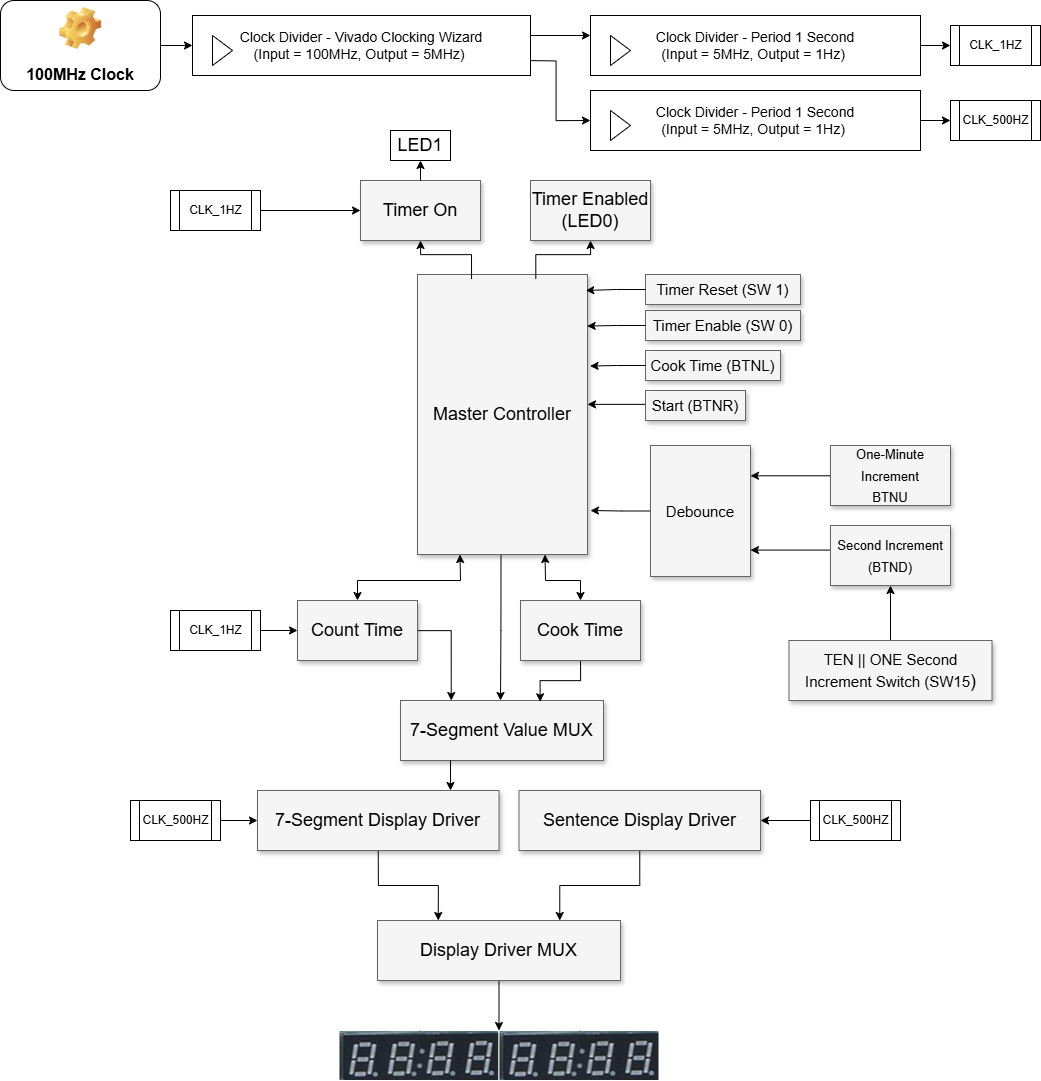

The diagram above was exported from draw.io. Its source (the exported page's mxGraphModel, read from the mxfile embedded in the PNG):
<mxGraphModel dx="2783" dy="1529" grid="1" gridSize="10" guides="1" tooltips="1" connect="1" arrows="1" fold="1" page="1" pageScale="1.5" pageWidth="1169" pageHeight="826" background="none" math="0" shadow="0">
  <root>
    <mxCell id="0" style=";html=1;" />
    <mxCell id="1" style=";html=1;" parent="0" />
    <mxCell id="3a17f1ce550125da-14" style="edgeStyle=elbowEdgeStyle;rounded=0;html=1;startArrow=none;startFill=0;jettySize=auto;orthogonalLoop=1;fontSize=18;elbow=vertical;" parent="1" source="3a17f1ce550125da-5" edge="1">
      <mxGeometry relative="1" as="geometry">
        <mxPoint x="957" y="492.7142857142858" as="targetPoint" />
      </mxGeometry>
    </mxCell>
    <mxCell id="3a17f1ce550125da-15" style="edgeStyle=elbowEdgeStyle;rounded=0;html=1;startArrow=none;startFill=0;jettySize=auto;orthogonalLoop=1;fontSize=18;elbow=vertical;" parent="1" source="3a17f1ce550125da-6" edge="1">
      <mxGeometry relative="1" as="geometry">
        <mxPoint x="1120" y="565.1428571428573" as="targetPoint" />
      </mxGeometry>
    </mxCell>
    <mxCell id="3a17f1ce550125da-16" style="edgeStyle=elbowEdgeStyle;rounded=0;html=1;startArrow=none;startFill=0;jettySize=auto;orthogonalLoop=1;fontSize=18;elbow=vertical;" parent="1" source="3a17f1ce550125da-7" edge="1">
      <mxGeometry relative="1" as="geometry">
        <mxPoint x="1120" y="639.4285714285716" as="targetPoint" />
      </mxGeometry>
    </mxCell>
    <mxCell id="EXPZ5UVqJDNfgJdd_d9d-9" style="edgeStyle=orthogonalEdgeStyle;rounded=0;orthogonalLoop=1;jettySize=auto;html=1;exitX=0.5;exitY=1;exitDx=0;exitDy=0;entryX=0.5;entryY=0;entryDx=0;entryDy=0;" parent="1" edge="1">
      <mxGeometry relative="1" as="geometry">
        <mxPoint x="870.5" y="644" as="sourcePoint" />
        <mxPoint x="870" y="790" as="targetPoint" />
        <Array as="points">
          <mxPoint x="871" y="720" />
          <mxPoint x="870" y="720" />
        </Array>
      </mxGeometry>
    </mxCell>
    <mxCell id="3a17f1ce550125da-2" value="Master Controller" style="whiteSpace=wrap;html=1;shadow=1;fontSize=18;fillColor=#f5f5f5;strokeColor=#666666;" parent="1" vertex="1">
      <mxGeometry x="787" y="364" width="170" height="280" as="geometry" />
    </mxCell>
    <mxCell id="3a17f1ce550125da-4" value="&lt;font style=&quot;font-size: 15px;&quot;&gt;Cook Time (BTNL)&lt;/font&gt;" style="whiteSpace=wrap;html=1;shadow=1;fontSize=18;fillColor=#f5f5f5;strokeColor=#666666;" parent="1" vertex="1">
      <mxGeometry x="1015" y="440" width="135" height="30" as="geometry" />
    </mxCell>
    <mxCell id="3a17f1ce550125da-5" value="&lt;font style=&quot;font-size: 15px;&quot;&gt;Start&amp;nbsp;&lt;span style=&quot;background-color: transparent; color: light-dark(rgb(0, 0, 0), rgb(255, 255, 255));&quot;&gt;(BTNR)&lt;/span&gt;&lt;/font&gt;" style="whiteSpace=wrap;html=1;shadow=1;fontSize=18;fillColor=#f5f5f5;strokeColor=#666666;" parent="1" vertex="1">
      <mxGeometry x="1015" y="480" width="100" height="30" as="geometry" />
    </mxCell>
    <mxCell id="3a17f1ce550125da-6" value="&lt;font style=&quot;font-size: 13px;&quot;&gt;One-Minute Increment&lt;/font&gt;&lt;div&gt;&lt;font style=&quot;font-size: 13px;&quot;&gt;BTNU&lt;/font&gt;&lt;/div&gt;" style="whiteSpace=wrap;html=1;shadow=1;fontSize=18;fillColor=#f5f5f5;strokeColor=#666666;" parent="1" vertex="1">
      <mxGeometry x="1200" y="535" width="120" height="60" as="geometry" />
    </mxCell>
    <mxCell id="3a17f1ce550125da-7" value="&lt;font style=&quot;font-size: 13px;&quot;&gt;Second Increment&lt;/font&gt;&lt;div&gt;&lt;font style=&quot;font-size: 13px;&quot;&gt;(BTND)&lt;/font&gt;&lt;/div&gt;" style="whiteSpace=wrap;html=1;shadow=1;fontSize=18;fillColor=#f5f5f5;strokeColor=#666666;" parent="1" vertex="1">
      <mxGeometry x="1200" y="615" width="120" height="60" as="geometry" />
    </mxCell>
    <mxCell id="3a17f1ce550125da-20" style="edgeStyle=elbowEdgeStyle;rounded=0;html=1;startArrow=none;startFill=0;jettySize=auto;orthogonalLoop=1;fontSize=18;elbow=horizontal;" parent="1" source="3a17f1ce550125da-8" edge="1">
      <mxGeometry relative="1" as="geometry">
        <Array as="points" />
        <mxPoint x="960" y="600" as="targetPoint" />
      </mxGeometry>
    </mxCell>
    <mxCell id="3a17f1ce550125da-8" value="&lt;font style=&quot;font-size: 15px;&quot;&gt;Debounce&lt;/font&gt;" style="whiteSpace=wrap;html=1;shadow=1;fontSize=18;fillColor=#f5f5f5;strokeColor=#666666;" parent="1" vertex="1">
      <mxGeometry x="1020" y="535" width="100" height="131" as="geometry" />
    </mxCell>
    <mxCell id="EXPZ5UVqJDNfgJdd_d9d-10" style="edgeStyle=orthogonalEdgeStyle;rounded=0;orthogonalLoop=1;jettySize=auto;html=1;exitX=0.5;exitY=1;exitDx=0;exitDy=0;entryX=0.25;entryY=0;entryDx=0;entryDy=0;" parent="1" source="3a17f1ce550125da-9" target="EXPZ5UVqJDNfgJdd_d9d-2" edge="1">
      <mxGeometry relative="1" as="geometry">
        <mxPoint x="720" y="720" as="sourcePoint" />
        <mxPoint x="830" y="750" as="targetPoint" />
        <Array as="points">
          <mxPoint x="821" y="720" />
        </Array>
      </mxGeometry>
    </mxCell>
    <mxCell id="EXPZ5UVqJDNfgJdd_d9d-17" style="edgeStyle=orthogonalEdgeStyle;rounded=0;orthogonalLoop=1;jettySize=auto;html=1;exitX=1;exitY=0.5;exitDx=0;exitDy=0;entryX=0;entryY=0.5;entryDx=0;entryDy=0;" parent="1" source="EXPZ5UVqJDNfgJdd_d9d-16" target="3a17f1ce550125da-9" edge="1">
      <mxGeometry relative="1" as="geometry" />
    </mxCell>
    <mxCell id="EXPZ5UVqJDNfgJdd_d9d-67" style="edgeStyle=orthogonalEdgeStyle;rounded=0;orthogonalLoop=1;jettySize=auto;html=1;exitX=0.5;exitY=1;exitDx=0;exitDy=0;entryX=0.25;entryY=0;entryDx=0;entryDy=0;" parent="1" source="3a17f1ce550125da-11" target="EXPZ5UVqJDNfgJdd_d9d-64" edge="1">
      <mxGeometry relative="1" as="geometry" />
    </mxCell>
    <mxCell id="3a17f1ce550125da-11" value="7-Segment Display Driver" style="whiteSpace=wrap;html=1;shadow=1;fontSize=18;fillColor=#f5f5f5;strokeColor=#666666;" parent="1" vertex="1">
      <mxGeometry x="627" y="880" width="241.5" height="60" as="geometry" />
    </mxCell>
    <mxCell id="EXPZ5UVqJDNfgJdd_d9d-1" value="" style="shape=image;verticalLabelPosition=bottom;labelBackgroundColor=default;verticalAlign=top;aspect=fixed;imageAspect=0;image=data:image/png,(base64 omitted: 22472 chars);" parent="1" vertex="1">
      <mxGeometry x="708.5" y="1120" width="160" height="50" as="geometry" />
    </mxCell>
    <mxCell id="EXPZ5UVqJDNfgJdd_d9d-2" value="7-Segment Value MUX" style="whiteSpace=wrap;html=1;shadow=1;fontSize=18;fillColor=#f5f5f5;strokeColor=#666666;" parent="1" vertex="1">
      <mxGeometry x="770" y="790" width="203" height="60" as="geometry" />
    </mxCell>
    <mxCell id="EXPZ5UVqJDNfgJdd_d9d-3" style="edgeStyle=elbowEdgeStyle;rounded=0;html=1;startArrow=none;startFill=0;jettySize=auto;orthogonalLoop=1;fontSize=18;elbow=vertical;entryX=0.5;entryY=0;entryDx=0;entryDy=0;exitX=0.5;exitY=1;exitDx=0;exitDy=0;" parent="1" edge="1">
      <mxGeometry relative="1" as="geometry">
        <mxPoint x="820" y="850" as="sourcePoint" />
        <mxPoint x="820" y="880" as="targetPoint" />
      </mxGeometry>
    </mxCell>
    <mxCell id="EXPZ5UVqJDNfgJdd_d9d-12" value="" style="endArrow=classic;startArrow=classic;html=1;rounded=0;exitX=0.5;exitY=0;exitDx=0;exitDy=0;entryX=0.25;entryY=1;entryDx=0;entryDy=0;" parent="1" source="3a17f1ce550125da-9" target="3a17f1ce550125da-2" edge="1">
      <mxGeometry width="50" height="50" relative="1" as="geometry">
        <mxPoint x="620" y="610" as="sourcePoint" />
        <mxPoint x="910" y="590" as="targetPoint" />
        <Array as="points">
          <mxPoint x="727" y="670" />
          <mxPoint x="830" y="670" />
        </Array>
      </mxGeometry>
    </mxCell>
    <mxCell id="EXPZ5UVqJDNfgJdd_d9d-13" value="CLK_1HZ" style="shape=process;whiteSpace=wrap;html=1;backgroundOutline=1;" parent="1" vertex="1">
      <mxGeometry x="1320" y="115" width="90" height="40" as="geometry" />
    </mxCell>
    <mxCell id="EXPZ5UVqJDNfgJdd_d9d-16" value="CLK_1HZ" style="shape=process;whiteSpace=wrap;html=1;backgroundOutline=1;" parent="1" vertex="1">
      <mxGeometry x="540" y="700" width="90" height="40" as="geometry" />
    </mxCell>
    <mxCell id="EXPZ5UVqJDNfgJdd_d9d-21" style="edgeStyle=orthogonalEdgeStyle;rounded=0;orthogonalLoop=1;jettySize=auto;html=1;exitX=0.5;exitY=1;exitDx=0;exitDy=0;entryX=0.688;entryY=0.021;entryDx=0;entryDy=0;entryPerimeter=0;" parent="1" source="EXPZ5UVqJDNfgJdd_d9d-18" target="EXPZ5UVqJDNfgJdd_d9d-2" edge="1">
      <mxGeometry relative="1" as="geometry">
        <Array as="points">
          <mxPoint x="950" y="770" />
          <mxPoint x="910" y="770" />
        </Array>
      </mxGeometry>
    </mxCell>
    <mxCell id="EXPZ5UVqJDNfgJdd_d9d-18" value="Cook Time" style="whiteSpace=wrap;html=1;shadow=1;fontSize=18;fillColor=#f5f5f5;strokeColor=#666666;" parent="1" vertex="1">
      <mxGeometry x="890" y="690" width="120" height="60" as="geometry" />
    </mxCell>
    <mxCell id="EXPZ5UVqJDNfgJdd_d9d-22" value="" style="endArrow=classic;startArrow=classic;html=1;rounded=0;exitX=0.75;exitY=1;exitDx=0;exitDy=0;entryX=0.5;entryY=0;entryDx=0;entryDy=0;" parent="1" source="3a17f1ce550125da-2" target="EXPZ5UVqJDNfgJdd_d9d-18" edge="1">
      <mxGeometry width="50" height="50" relative="1" as="geometry">
        <mxPoint x="1160" y="896" as="sourcePoint" />
        <mxPoint x="1330" y="850" as="targetPoint" />
        <Array as="points">
          <mxPoint x="915" y="670" />
          <mxPoint x="950" y="670" />
        </Array>
      </mxGeometry>
    </mxCell>
    <mxCell id="EXPZ5UVqJDNfgJdd_d9d-23" value="" style="edgeStyle=orthogonalEdgeStyle;rounded=0;orthogonalLoop=1;jettySize=auto;html=1;exitX=0.5;exitY=1;exitDx=0;exitDy=0;entryX=0.25;entryY=0;entryDx=0;entryDy=0;" parent="1" target="3a17f1ce550125da-9" edge="1">
      <mxGeometry relative="1" as="geometry">
        <mxPoint x="720" y="720" as="sourcePoint" />
        <mxPoint x="821" y="790" as="targetPoint" />
        <Array as="points" />
      </mxGeometry>
    </mxCell>
    <mxCell id="3a17f1ce550125da-9" value="Count Time" style="whiteSpace=wrap;html=1;shadow=1;fontSize=18;fillColor=#f5f5f5;strokeColor=#666666;" parent="1" vertex="1">
      <mxGeometry x="667" y="690" width="120" height="60" as="geometry" />
    </mxCell>
    <mxCell id="EXPZ5UVqJDNfgJdd_d9d-24" value="Timer On" style="whiteSpace=wrap;html=1;shadow=1;fontSize=18;fillColor=#f5f5f5;strokeColor=#666666;" parent="1" vertex="1">
      <mxGeometry x="730" y="270" width="120" height="60" as="geometry" />
    </mxCell>
    <mxCell id="EXPZ5UVqJDNfgJdd_d9d-25" value="Timer Enabled&lt;br&gt;(LED0)" style="whiteSpace=wrap;html=1;shadow=1;fontSize=18;fillColor=#f5f5f5;strokeColor=#666666;" parent="1" vertex="1">
      <mxGeometry x="900" y="270" width="120" height="60" as="geometry" />
    </mxCell>
    <mxCell id="EXPZ5UVqJDNfgJdd_d9d-27" style="edgeStyle=orthogonalEdgeStyle;rounded=0;orthogonalLoop=1;jettySize=auto;html=1;exitX=0.5;exitY=0;exitDx=0;exitDy=0;entryX=0.5;entryY=1;entryDx=0;entryDy=0;" parent="1" source="EXPZ5UVqJDNfgJdd_d9d-24" target="EXPZ5UVqJDNfgJdd_d9d-26" edge="1">
      <mxGeometry relative="1" as="geometry" />
    </mxCell>
    <mxCell id="EXPZ5UVqJDNfgJdd_d9d-26" value="&lt;font style=&quot;font-size: 18px;&quot;&gt;LED1&lt;/font&gt;" style="rounded=0;whiteSpace=wrap;html=1;" parent="1" vertex="1">
      <mxGeometry x="760" y="220" width="60" height="30" as="geometry" />
    </mxCell>
    <mxCell id="EXPZ5UVqJDNfgJdd_d9d-29" style="edgeStyle=orthogonalEdgeStyle;rounded=0;orthogonalLoop=1;jettySize=auto;html=1;exitX=1;exitY=0.5;exitDx=0;exitDy=0;" parent="1" source="EXPZ5UVqJDNfgJdd_d9d-28" target="EXPZ5UVqJDNfgJdd_d9d-24" edge="1">
      <mxGeometry relative="1" as="geometry" />
    </mxCell>
    <mxCell id="EXPZ5UVqJDNfgJdd_d9d-28" value="CLK_1HZ" style="shape=process;whiteSpace=wrap;html=1;backgroundOutline=1;" parent="1" vertex="1">
      <mxGeometry x="540" y="280" width="90" height="40" as="geometry" />
    </mxCell>
    <mxCell id="EXPZ5UVqJDNfgJdd_d9d-30" style="edgeStyle=orthogonalEdgeStyle;rounded=0;orthogonalLoop=1;jettySize=auto;html=1;exitX=0.318;exitY=0.016;exitDx=0;exitDy=0;entryX=0.5;entryY=1;entryDx=0;entryDy=0;exitPerimeter=0;" parent="1" source="3a17f1ce550125da-2" target="EXPZ5UVqJDNfgJdd_d9d-24" edge="1">
      <mxGeometry relative="1" as="geometry" />
    </mxCell>
    <mxCell id="EXPZ5UVqJDNfgJdd_d9d-31" style="edgeStyle=orthogonalEdgeStyle;rounded=0;orthogonalLoop=1;jettySize=auto;html=1;exitX=0.696;exitY=0.016;exitDx=0;exitDy=0;entryX=0.5;entryY=1;entryDx=0;entryDy=0;exitPerimeter=0;" parent="1" source="3a17f1ce550125da-2" target="EXPZ5UVqJDNfgJdd_d9d-25" edge="1">
      <mxGeometry relative="1" as="geometry" />
    </mxCell>
    <mxCell id="EXPZ5UVqJDNfgJdd_d9d-32" value="&lt;font style=&quot;font-size: 15px;&quot;&gt;Timer Enable (SW 0)&lt;/font&gt;" style="whiteSpace=wrap;html=1;shadow=1;fontSize=18;fillColor=#f5f5f5;strokeColor=#666666;" parent="1" vertex="1">
      <mxGeometry x="1015" y="400" width="155" height="30" as="geometry" />
    </mxCell>
    <mxCell id="EXPZ5UVqJDNfgJdd_d9d-39" style="edgeStyle=orthogonalEdgeStyle;rounded=0;orthogonalLoop=1;jettySize=auto;html=1;exitX=1;exitY=0.5;exitDx=0;exitDy=0;entryX=0;entryY=0.5;entryDx=0;entryDy=0;" parent="1" source="EXPZ5UVqJDNfgJdd_d9d-34" target="EXPZ5UVqJDNfgJdd_d9d-35" edge="1">
      <mxGeometry relative="1" as="geometry" />
    </mxCell>
    <mxCell id="EXPZ5UVqJDNfgJdd_d9d-34" value="&lt;font style=&quot;font-size: 16px;&quot;&gt;100MHz Clock&lt;/font&gt;" style="label;whiteSpace=wrap;html=1;align=center;verticalAlign=bottom;spacingLeft=0;spacingBottom=4;imageAlign=center;imageVerticalAlign=top;image=img/clipart/Gear_128x128.png" parent="1" vertex="1">
      <mxGeometry x="370" y="90" width="160" height="90" as="geometry" />
    </mxCell>
    <mxCell id="EXPZ5UVqJDNfgJdd_d9d-41" style="edgeStyle=orthogonalEdgeStyle;rounded=0;orthogonalLoop=1;jettySize=auto;html=1;exitX=1;exitY=0.5;exitDx=0;exitDy=0;entryX=0;entryY=0.5;entryDx=0;entryDy=0;" parent="1" edge="1">
      <mxGeometry relative="1" as="geometry">
        <mxPoint x="900" y="125" as="sourcePoint" />
        <mxPoint x="960" y="125" as="targetPoint" />
      </mxGeometry>
    </mxCell>
    <mxCell id="EXPZ5UVqJDNfgJdd_d9d-46" style="edgeStyle=orthogonalEdgeStyle;rounded=0;orthogonalLoop=1;jettySize=auto;html=1;exitX=1;exitY=0.75;exitDx=0;exitDy=0;entryX=0;entryY=0.5;entryDx=0;entryDy=0;" parent="1" target="EXPZ5UVqJDNfgJdd_d9d-43" edge="1">
      <mxGeometry relative="1" as="geometry">
        <mxPoint x="890" y="150" as="sourcePoint" />
        <mxPoint x="950" y="210" as="targetPoint" />
      </mxGeometry>
    </mxCell>
    <mxCell id="EXPZ5UVqJDNfgJdd_d9d-35" value="&lt;font style=&quot;font-size: 14px;&quot;&gt;Clock Divider - Vivado Clocking Wizard&lt;br&gt;(Input = 100MHz, Output = 5MHz)&amp;nbsp;&lt;/font&gt;" style="html=1;whiteSpace=wrap;container=1;recursiveResize=0;collapsible=0;" parent="1" vertex="1">
      <mxGeometry x="562" y="105" width="338" height="60" as="geometry" />
    </mxCell>
    <mxCell id="EXPZ5UVqJDNfgJdd_d9d-36" value="" style="triangle;html=1;whiteSpace=wrap;" parent="EXPZ5UVqJDNfgJdd_d9d-35" vertex="1">
      <mxGeometry x="20" y="20" width="20" height="30" as="geometry" />
    </mxCell>
    <mxCell id="EXPZ5UVqJDNfgJdd_d9d-48" style="edgeStyle=orthogonalEdgeStyle;rounded=0;orthogonalLoop=1;jettySize=auto;html=1;exitX=1;exitY=0.5;exitDx=0;exitDy=0;entryX=0;entryY=0.5;entryDx=0;entryDy=0;" parent="1" source="EXPZ5UVqJDNfgJdd_d9d-37" target="EXPZ5UVqJDNfgJdd_d9d-13" edge="1">
      <mxGeometry relative="1" as="geometry" />
    </mxCell>
    <mxCell id="EXPZ5UVqJDNfgJdd_d9d-37" value="&lt;font style=&quot;font-size: 14px;&quot;&gt;Clock Divider - Period 1 Second&lt;br&gt;(Input = 5MHz, Output = 1Hz)&amp;nbsp;&lt;/font&gt;" style="html=1;whiteSpace=wrap;container=1;recursiveResize=0;collapsible=0;" parent="1" vertex="1">
      <mxGeometry x="960" y="105" width="330" height="60" as="geometry" />
    </mxCell>
    <mxCell id="EXPZ5UVqJDNfgJdd_d9d-38" value="" style="triangle;html=1;whiteSpace=wrap;" parent="EXPZ5UVqJDNfgJdd_d9d-37" vertex="1">
      <mxGeometry x="20" y="20" width="20" height="30" as="geometry" />
    </mxCell>
    <mxCell id="EXPZ5UVqJDNfgJdd_d9d-49" style="edgeStyle=orthogonalEdgeStyle;rounded=0;orthogonalLoop=1;jettySize=auto;html=1;exitX=1;exitY=0.5;exitDx=0;exitDy=0;entryX=0;entryY=0.5;entryDx=0;entryDy=0;" parent="1" source="EXPZ5UVqJDNfgJdd_d9d-43" target="EXPZ5UVqJDNfgJdd_d9d-47" edge="1">
      <mxGeometry relative="1" as="geometry" />
    </mxCell>
    <mxCell id="EXPZ5UVqJDNfgJdd_d9d-43" value="&lt;font style=&quot;font-size: 14px;&quot;&gt;Clock Divider - Period 1 Second&lt;br&gt;(Input = 5MHz, Output = 1Hz)&amp;nbsp;&lt;/font&gt;" style="html=1;whiteSpace=wrap;container=1;recursiveResize=0;collapsible=0;" parent="1" vertex="1">
      <mxGeometry x="960" y="180" width="330" height="60" as="geometry" />
    </mxCell>
    <mxCell id="EXPZ5UVqJDNfgJdd_d9d-44" value="" style="triangle;html=1;whiteSpace=wrap;" parent="EXPZ5UVqJDNfgJdd_d9d-43" vertex="1">
      <mxGeometry x="20" y="20" width="20" height="30" as="geometry" />
    </mxCell>
    <mxCell id="EXPZ5UVqJDNfgJdd_d9d-47" value="CLK_500HZ" style="shape=process;whiteSpace=wrap;html=1;backgroundOutline=1;" parent="1" vertex="1">
      <mxGeometry x="1320" y="190" width="90" height="40" as="geometry" />
    </mxCell>
    <mxCell id="EXPZ5UVqJDNfgJdd_d9d-51" style="edgeStyle=orthogonalEdgeStyle;rounded=0;orthogonalLoop=1;jettySize=auto;html=1;exitX=1;exitY=0.5;exitDx=0;exitDy=0;entryX=0;entryY=0.5;entryDx=0;entryDy=0;" parent="1" source="EXPZ5UVqJDNfgJdd_d9d-50" target="3a17f1ce550125da-11" edge="1">
      <mxGeometry relative="1" as="geometry" />
    </mxCell>
    <mxCell id="EXPZ5UVqJDNfgJdd_d9d-50" value="CLK_500HZ" style="shape=process;whiteSpace=wrap;html=1;backgroundOutline=1;" parent="1" vertex="1">
      <mxGeometry x="500" y="890" width="90" height="40" as="geometry" />
    </mxCell>
    <mxCell id="EXPZ5UVqJDNfgJdd_d9d-53" style="edgeStyle=orthogonalEdgeStyle;rounded=0;orthogonalLoop=1;jettySize=auto;html=1;exitX=0;exitY=0.5;exitDx=0;exitDy=0;entryX=1.015;entryY=0.327;entryDx=0;entryDy=0;entryPerimeter=0;" parent="1" source="3a17f1ce550125da-4" target="3a17f1ce550125da-2" edge="1">
      <mxGeometry relative="1" as="geometry" />
    </mxCell>
    <mxCell id="EXPZ5UVqJDNfgJdd_d9d-54" style="edgeStyle=orthogonalEdgeStyle;rounded=0;orthogonalLoop=1;jettySize=auto;html=1;exitX=0;exitY=0.5;exitDx=0;exitDy=0;entryX=0.998;entryY=0.184;entryDx=0;entryDy=0;entryPerimeter=0;" parent="1" source="EXPZ5UVqJDNfgJdd_d9d-32" target="3a17f1ce550125da-2" edge="1">
      <mxGeometry relative="1" as="geometry" />
    </mxCell>
    <mxCell id="EXPZ5UVqJDNfgJdd_d9d-55" value="&lt;font style=&quot;font-size: 15px;&quot;&gt;Timer Reset (SW 1)&lt;/font&gt;" style="whiteSpace=wrap;html=1;shadow=1;fontSize=18;fillColor=#f5f5f5;strokeColor=#666666;" parent="1" vertex="1">
      <mxGeometry x="1015" y="364" width="155" height="30" as="geometry" />
    </mxCell>
    <mxCell id="EXPZ5UVqJDNfgJdd_d9d-57" style="edgeStyle=orthogonalEdgeStyle;rounded=0;orthogonalLoop=1;jettySize=auto;html=1;exitX=0;exitY=0.5;exitDx=0;exitDy=0;entryX=0.99;entryY=0.057;entryDx=0;entryDy=0;entryPerimeter=0;" parent="1" source="EXPZ5UVqJDNfgJdd_d9d-55" target="3a17f1ce550125da-2" edge="1">
      <mxGeometry relative="1" as="geometry" />
    </mxCell>
    <mxCell id="EXPZ5UVqJDNfgJdd_d9d-58" value="" style="shape=image;verticalLabelPosition=bottom;labelBackgroundColor=default;verticalAlign=top;aspect=fixed;imageAspect=0;image=data:image/png,(base64 omitted: 22472 chars);" parent="1" vertex="1">
      <mxGeometry x="868.5" y="1120" width="160" height="50" as="geometry" />
    </mxCell>
    <mxCell id="EXPZ5UVqJDNfgJdd_d9d-66" style="edgeStyle=orthogonalEdgeStyle;rounded=0;orthogonalLoop=1;jettySize=auto;html=1;exitX=0.5;exitY=1;exitDx=0;exitDy=0;entryX=0.75;entryY=0;entryDx=0;entryDy=0;" parent="1" source="EXPZ5UVqJDNfgJdd_d9d-59" target="EXPZ5UVqJDNfgJdd_d9d-64" edge="1">
      <mxGeometry relative="1" as="geometry" />
    </mxCell>
    <mxCell id="EXPZ5UVqJDNfgJdd_d9d-59" value="Sentence Display Driver" style="whiteSpace=wrap;html=1;shadow=1;fontSize=18;fillColor=#f5f5f5;strokeColor=#666666;" parent="1" vertex="1">
      <mxGeometry x="888.5" y="880" width="241.5" height="60" as="geometry" />
    </mxCell>
    <mxCell id="EXPZ5UVqJDNfgJdd_d9d-65" style="edgeStyle=orthogonalEdgeStyle;rounded=0;orthogonalLoop=1;jettySize=auto;html=1;exitX=0.5;exitY=1;exitDx=0;exitDy=0;entryX=1;entryY=0;entryDx=0;entryDy=0;" parent="1" source="EXPZ5UVqJDNfgJdd_d9d-64" target="EXPZ5UVqJDNfgJdd_d9d-1" edge="1">
      <mxGeometry relative="1" as="geometry" />
    </mxCell>
    <mxCell id="EXPZ5UVqJDNfgJdd_d9d-64" value="Display Driver MUX" style="whiteSpace=wrap;html=1;shadow=1;fontSize=18;fillColor=#f5f5f5;strokeColor=#666666;" parent="1" vertex="1">
      <mxGeometry x="747" y="1010" width="243" height="60" as="geometry" />
    </mxCell>
    <mxCell id="EXPZ5UVqJDNfgJdd_d9d-69" style="edgeStyle=orthogonalEdgeStyle;rounded=0;orthogonalLoop=1;jettySize=auto;html=1;exitX=0;exitY=0.5;exitDx=0;exitDy=0;entryX=1;entryY=0.5;entryDx=0;entryDy=0;" parent="1" source="EXPZ5UVqJDNfgJdd_d9d-68" target="EXPZ5UVqJDNfgJdd_d9d-59" edge="1">
      <mxGeometry relative="1" as="geometry" />
    </mxCell>
    <mxCell id="EXPZ5UVqJDNfgJdd_d9d-68" value="CLK_500HZ" style="shape=process;whiteSpace=wrap;html=1;backgroundOutline=1;" parent="1" vertex="1">
      <mxGeometry x="1180" y="890" width="90" height="40" as="geometry" />
    </mxCell>
    <mxCell id="ltyeLYacm9XNmtiWyf39-2" style="edgeStyle=orthogonalEdgeStyle;rounded=0;orthogonalLoop=1;jettySize=auto;html=1;exitX=0.5;exitY=0;exitDx=0;exitDy=0;entryX=0.5;entryY=1;entryDx=0;entryDy=0;" parent="1" source="ltyeLYacm9XNmtiWyf39-1" target="3a17f1ce550125da-7" edge="1">
      <mxGeometry relative="1" as="geometry" />
    </mxCell>
    <mxCell id="ltyeLYacm9XNmtiWyf39-1" value="&lt;font style=&quot;font-size: 15px;&quot;&gt;TEN || ONE Second Increment Switch (SW15&lt;/font&gt;)" style="whiteSpace=wrap;html=1;shadow=1;fontSize=18;fillColor=#f5f5f5;strokeColor=#666666;" parent="1" vertex="1">
      <mxGeometry x="1158.5" y="730" width="203" height="60" as="geometry" />
    </mxCell>
  </root>
</mxGraphModel>